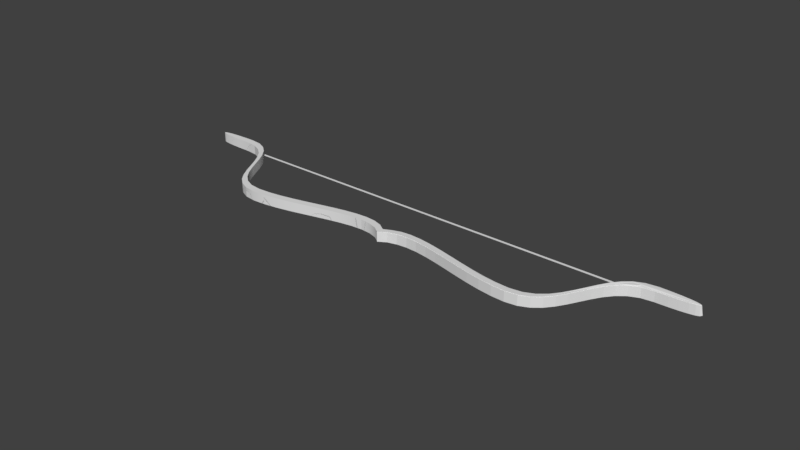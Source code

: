 # Source: BasicBow.blend  (saved by Blender 2.77.0; exported with 4.5.12 LTS)
import bpy
from mathutils import Matrix  # noqa: F401  (used for matrix-valued properties, if any)

bpy.ops.wm.read_factory_settings(use_empty=True)
scene = bpy.context.scene
scene.name = 'Scene'

# ---- collections
col_collection_1 = bpy.data.collections.new('Collection 1'); scene.collection.children.link(col_collection_1)
col_collection_2 = bpy.data.collections.new('Collection 2'); scene.collection.children.link(col_collection_2)
col_collection_3 = bpy.data.collections.new('Collection 3'); scene.collection.children.link(col_collection_3)
col_collection_4 = bpy.data.collections.new('Collection 4'); scene.collection.children.link(col_collection_4)
col_collection_5 = bpy.data.collections.new('Collection 5'); scene.collection.children.link(col_collection_5)
col_collection_6 = bpy.data.collections.new('Collection 6'); scene.collection.children.link(col_collection_6)
col_collection_7 = bpy.data.collections.new('Collection 7'); scene.collection.children.link(col_collection_7)
col_collection_8 = bpy.data.collections.new('Collection 8'); scene.collection.children.link(col_collection_8)
col_collection_9 = bpy.data.collections.new('Collection 9'); scene.collection.children.link(col_collection_9)
col_collection_10 = bpy.data.collections.new('Collection 10'); scene.collection.children.link(col_collection_10)
col_collection_11 = bpy.data.collections.new('Collection 11'); scene.collection.children.link(col_collection_11)
col_collection_12 = bpy.data.collections.new('Collection 12'); scene.collection.children.link(col_collection_12)
col_collection_13 = bpy.data.collections.new('Collection 13'); scene.collection.children.link(col_collection_13)
col_collection_14 = bpy.data.collections.new('Collection 14'); scene.collection.children.link(col_collection_14)
col_collection_15 = bpy.data.collections.new('Collection 15'); scene.collection.children.link(col_collection_15)
col_collection_16 = bpy.data.collections.new('Collection 16'); scene.collection.children.link(col_collection_16)
col_collection_17 = bpy.data.collections.new('Collection 17'); scene.collection.children.link(col_collection_17)
col_collection_18 = bpy.data.collections.new('Collection 18'); scene.collection.children.link(col_collection_18)
col_collection_19 = bpy.data.collections.new('Collection 19'); scene.collection.children.link(col_collection_19)
col_collection_20 = bpy.data.collections.new('Collection 20'); scene.collection.children.link(col_collection_20)

# ---- world
world_world = bpy.data.worlds.new('World'); scene.world = world_world
world_world.color = (0.05088, 0.05088, 0.05088)
world_world.use_sun_shadow = False
world_world.sun_shadow_jitter_overblur = 0.0
world_world.cycles.sampling_method = 'MANUAL'

# ---- meshes
me_string = bpy.data.meshes.new('String')
me_string.from_pydata([(-1.0, -1.0, -1.0), (-1.0, -1.0, 1.0), (-1.0, 1.0, -1.0), (-1.0, 1.0, 1.0), (1.0, -1.0, -1.0), (1.0, -1.0, 1.0), (1.0, 1.0, -1.0), (1.0, 1.0, 1.0)], [], [(1, 3, 2, 0), (3, 7, 6, 2), (7, 5, 4, 6), (5, 1, 0, 4), (0, 2, 6, 4), (5, 7, 3, 1)])
me_string.use_remesh_preserve_volume = False
me_string.use_remesh_preserve_attributes = False
me_string.use_mirror_vertex_groups = False
me_string.update()
me_bow = bpy.data.meshes.new('Bow')
me_bow.from_pydata([(0.1233, 0.1402, -0.09395), (-0.02116, 0.04357, -0.094), (-0.02117, 0.04359, 0.094), (0.1232, 0.1401, 0.09405), (0.2951, 0.1936, 0.0942), (0.2953, 0.1937, -0.0938), (0.4911, 0.2105, 0.09441), (0.4913, 0.2106, -0.09359), (0.7076, 0.1976, 0.09468), (0.7079, 0.1977, -0.09332), (0.9412, 0.1614, 0.09499), (0.9415, 0.1615, -0.09301), (1.188, 0.1085, 0.09532), (1.189, 0.1086, -0.09268), (1.446, 0.04567, 0.09564), (1.446, 0.04574, -0.09236), (1.709, -0.02062, 0.09595), (1.709, -0.02054, -0.09205), (1.976, -0.08371, 0.09622), (1.976, -0.08362, -0.09178), (2.242, -0.137, 0.09644), (2.242, -0.1369, -0.09156), (2.505, -0.1738, 0.09658), (2.505, -0.1737, -0.09142), (2.76, -0.1875, 0.09664), (2.76, -0.1874, -0.09136), (2.986, -0.1576, 0.09606), (2.985, -0.1576, -0.09194), (3.169, -0.07491, 0.09447), (3.167, -0.07535, -0.09351), (3.318, 0.04999, 0.09208), (3.316, 0.04898, -0.0959), (3.441, 0.2064, 0.08907), (3.438, 0.205, -0.09889), (3.547, 0.3839, 0.08567), (3.544, 0.3821, -0.1023), (3.644, 0.5717, 0.08207), (3.641, 0.5698, -0.1059), (3.742, 0.7595, 0.07846), (3.738, 0.7577, -0.1095), (3.847, 0.9366, 0.07506), (3.844, 0.9351, -0.1129), (3.97, 1.093, 0.07207), (3.967, 1.092, -0.1159), (4.118, 1.217, 0.06968), (4.116, 1.216, -0.1183), (4.301, 1.299, 0.0681), (4.3, 1.299, -0.1199), (4.526, 1.329, 0.06753), (4.526, 1.329, -0.1205), (4.755, 1.332, 0.06789), (4.755, 1.332, -0.1201), (4.942, 1.34, 0.06887), (4.943, 1.34, -0.1191), (5.087, 1.352, 0.07034), (5.089, 1.352, -0.1176), (5.189, 1.366, 0.07218), (5.194, 1.367, -0.1158), (5.248, 1.382, 0.07415), (5.259, 1.385, -0.1135), (5.263, 1.39, 0.07513), (5.286, 1.413, -0.11), (5.247, 1.398, 0.07613), (5.258, 1.441, -0.1066), (5.188, 1.414, 0.07811), (5.192, 1.46, -0.1043), (5.084, 1.429, 0.07995), (5.087, 1.475, -0.1024), (4.939, 1.441, 0.08142), (4.94, 1.487, -0.1009), (4.751, 1.449, 0.0824), (4.752, 1.495, -0.09996), (4.524, 1.452, 0.08275), (4.521, 1.497, -0.0996), (4.303, 1.423, 0.08296), (4.29, 1.467, -0.09938), (4.127, 1.343, 0.08354), (4.101, 1.381, -0.09875), (3.983, 1.221, 0.08443), (3.949, 1.252, -0.09782), (3.863, 1.067, 0.08554), (3.824, 1.092, -0.09666), (3.758, 0.8908, 0.08682), (3.717, 0.9122, -0.09535), (3.662, 0.7027, 0.08819), (3.62, 0.7229, -0.09398), (3.565, 0.5134, 0.08956), (3.524, 0.5348, -0.09261), (3.458, 0.3334, 0.09087), (3.419, 0.3586, -0.09133), (3.333, 0.1734, 0.09203), (3.299, 0.2047, -0.09022), (3.181, 0.04457, 0.09297), (3.155, 0.08303, -0.08933), (2.992, -0.04105, 0.09359), (2.979, 0.002872, -0.08875), (2.761, -0.07192, 0.09381), (2.759, -0.02622, -0.08854), (2.503, -0.05809, 0.09376), (2.507, -0.01257, -0.08859), (2.239, -0.02106, 0.09361), (2.246, 0.02401, -0.08873), (1.971, 0.03239, 0.0934), (1.981, 0.07706, -0.08895), (1.704, 0.0956, 0.09313), (1.715, 0.14, -0.08922), (1.44, 0.1619, 0.09282), (1.451, 0.2063, -0.08953), (1.183, 0.2247, 0.09249), (1.194, 0.2693, -0.08986), (0.9371, 0.2774, 0.09217), (0.9456, 0.3223, -0.09018), (0.7052, 0.3133, 0.09186), (0.7103, 0.3587, -0.09049), (0.4914, 0.3261, 0.09159), (0.491, 0.3718, -0.09077), (0.2995, 0.3096, 0.09138), (0.2909, 0.3544, -0.09099), (0.133, 0.2579, 0.09124), (0.1135, 0.2992, -0.09114), (-0.005637, 0.1653, 0.09119), (-0.03669, 0.1987, -0.09119), (-0.01049, 0.04359, 0.094), (-0.1549, 0.1401, 0.09405), (-0.155, 0.1402, -0.09395), (-0.0105, 0.04357, -0.094), (-0.3268, 0.1936, 0.0942), (-0.327, 0.1937, -0.0938), (-0.5228, 0.2105, 0.09441), (-0.523, 0.2106, -0.09359), (-0.7393, 0.1976, 0.09468), (-0.7395, 0.1977, -0.09332), (-0.9729, 0.1614, 0.09499), (-0.9731, 0.1615, -0.09301), (-1.22, 0.1085, 0.09532), (-1.22, 0.1086, -0.09268), (-1.477, 0.04567, 0.09564), (-1.477, 0.04574, -0.09236), (-1.741, -0.02062, 0.09595), (-1.741, -0.02054, -0.09205), (-2.008, -0.08371, 0.09622), (-2.008, -0.08362, -0.09178), (-2.274, -0.137, 0.09644), (-2.274, -0.1369, -0.09156), (-2.536, -0.1738, 0.09658), (-2.536, -0.1737, -0.09142), (-2.791, -0.1875, 0.09664), (-2.791, -0.1874, -0.09136), (-3.017, -0.1575, 0.09642), (-3.017, -0.1575, -0.09158), (-3.2, -0.07454, 0.09582), (-3.199, -0.07465, -0.09218), (-3.349, 0.05079, 0.09491), (-3.347, 0.05045, -0.09309), (-3.471, 0.2078, 0.09377), (-3.47, 0.2073, -0.09423), (-3.577, 0.386, 0.09247), (-3.575, 0.3854, -0.09552), (-3.673, 0.5747, 0.0911), (-3.672, 0.5741, -0.09689), (-3.77, 0.7634, 0.08973), (-3.769, 0.7628, -0.09826), (-3.875, 0.9415, 0.08844), (-3.874, 0.941, -0.09955), (-3.998, 1.098, 0.0873), (-3.997, 1.098, -0.1007), (-4.146, 1.223, 0.08639), (-4.145, 1.223, -0.1016), (-4.329, 1.306, 0.08579), (-4.328, 1.306, -0.1022), (-4.554, 1.336, 0.08558), (-4.554, 1.336, -0.1024), (-4.783, 1.339, 0.08558), (-4.783, 1.339, -0.1024), (-4.971, 1.346, 0.08558), (-4.971, 1.347, -0.1024), (-5.116, 1.358, 0.08558), (-5.116, 1.358, -0.1024), (-5.221, 1.372, 0.08558), (-5.221, 1.372, -0.1024), (-5.283, 1.388, 0.08558), (-5.283, 1.388, -0.1024), (-5.304, 1.405, 0.08558), (-5.304, 1.405, -0.1024), (-5.283, 1.423, 0.08558), (-5.283, 1.423, -0.1024), (-5.221, 1.439, 0.08558), (-5.221, 1.439, -0.1024), (-5.116, 1.453, 0.08558), (-5.116, 1.453, -0.1024), (-4.971, 1.464, 0.08558), (-4.971, 1.464, -0.1024), (-4.783, 1.472, 0.08558), (-4.783, 1.472, -0.1024), (-4.554, 1.475, 0.08558), (-4.554, 1.475, -0.1024), (-4.329, 1.445, 0.08579), (-4.328, 1.445, -0.1022), (-4.146, 1.362, 0.08639), (-4.145, 1.362, -0.1016), (-3.998, 1.237, 0.0873), (-3.997, 1.236, -0.1007), (-3.875, 1.08, 0.08844), (-3.874, 1.079, -0.09956), (-3.77, 0.9019, 0.08973), (-3.769, 0.9011, -0.09826), (-3.673, 0.7132, 0.0911), (-3.672, 0.7124, -0.09689), (-3.576, 0.5245, 0.09247), (-3.575, 0.5237, -0.09552), (-3.471, 0.3463, 0.09377), (-3.47, 0.3456, -0.09423), (-3.348, 0.1893, 0.09491), (-3.348, 0.1888, -0.09309), (-3.2, 0.06395, 0.09582), (-3.199, 0.06365, -0.09218), (-3.017, -0.01901, 0.09642), (-3.017, -0.01917, -0.09158), (-2.791, -0.04901, 0.09664), (-2.791, -0.04913, -0.09136), (-2.536, -0.03527, 0.09658), (-2.536, -0.03539, -0.09142), (-2.274, 0.001539, 0.09644), (-2.274, 0.001411, -0.09156), (-2.008, 0.0548, 0.09622), (-2.008, 0.05466, -0.09178), (-1.741, 0.1179, 0.09595), (-1.741, 0.1177, -0.09205), (-1.477, 0.1842, 0.09564), (-1.477, 0.184, -0.09236), (-1.22, 0.2471, 0.09532), (-1.22, 0.2469, -0.09268), (-0.9729, 0.2999, 0.09499), (-0.9731, 0.2997, -0.09301), (-0.7393, 0.3361, 0.09468), (-0.7395, 0.336, -0.09332), (-0.5228, 0.349, 0.09441), (-0.523, 0.3489, -0.09359), (-0.3268, 0.3321, 0.0942), (-0.327, 0.3319, -0.0938), (-0.1548, 0.2786, 0.09405), (-0.155, 0.2785, -0.09395), (-0.01041, 0.1821, 0.094), (-0.01058, 0.1819, -0.094), (0.1276, 0.1311, -0.09441), (-0.016, 0.03576, -0.0905), (-0.01597, 0.0358, 0.09047), (0.1263, 0.1335, 0.08725), (0.2965, 0.1864, 0.08732), (0.2966, 0.1866, -0.1008), (0.4911, 0.2033, 0.08747), (0.4913, 0.2035, -0.1007), (0.7068, 0.1905, 0.08769), (0.7069, 0.1907, -0.1004), (0.9399, 0.1544, 0.08796), (0.94, 0.1546, -0.1002), (1.187, 0.1017, 0.08825), (1.187, 0.1019, -0.09987), (1.444, 0.03884, 0.08855), (1.444, 0.03908, -0.09956), (1.707, -0.02747, 0.08887), (1.708, -0.02722, -0.09925), (1.974, -0.09061, 0.08916), (1.974, -0.09037, -0.09895), (2.241, -0.144, 0.08941), (2.241, -0.1437, -0.09872), (2.504, -0.1809, 0.08958), (2.504, -0.1806, -0.09855), (2.76, -0.1947, 0.08973), (2.76, -0.1945, -0.0984), (2.988, -0.1647, 0.08925), (2.987, -0.1646, -0.09887), (3.173, -0.0811, 0.08764), (3.171, -0.08141, -0.1005), (3.323, 0.04497, 0.08516), (3.321, 0.04413, -0.1029), (3.447, 0.2024, 0.08207), (3.444, 0.2011, -0.106), (3.553, 0.3805, 0.07858), (3.55, 0.3789, -0.1095), (3.651, 0.5685, 0.07491), (3.647, 0.5669, -0.1132), (3.748, 0.7561, 0.07138), (3.745, 0.7545, -0.1167), (3.853, 0.9326, 0.06806), (3.85, 0.9313, -0.12), (3.975, 1.088, 0.06516), (3.973, 1.087, -0.123), (4.122, 1.211, 0.06286), (4.12, 1.21, -0.1253), (4.303, 1.292, 0.06131), (4.302, 1.292, -0.1268), (4.526, 1.322, 0.06056), (4.526, 1.322, -0.1276), (4.755, 1.325, 0.06082), (4.755, 1.325, -0.1273), (4.942, 1.333, 0.06181), (4.943, 1.333, -0.1263), (5.087, 1.345, 0.06331), (5.09, 1.345, -0.1248), (5.191, 1.359, 0.06522), (5.195, 1.36, -0.1229), (5.251, 1.376, 0.06725), (5.263, 1.379, -0.1202), (5.272, 1.39, 0.07118), (5.294, 1.414, -0.1154), (5.25, 1.406, 0.07037), (5.262, 1.449, -0.1121), (5.189, 1.422, 0.07218), (5.194, 1.468, -0.1101), (5.085, 1.437, 0.07393), (5.087, 1.483, -0.1083), (4.939, 1.449, 0.07538), (4.94, 1.495, -0.1069), (4.751, 1.457, 0.07634), (4.752, 1.503, -0.1059), (4.523, 1.46, 0.07692), (4.52, 1.506, -0.1054), (4.301, 1.431, 0.07743), (4.288, 1.475, -0.105), (4.122, 1.35, 0.07798), (4.097, 1.388, -0.1044), (3.977, 1.227, 0.07874), (3.943, 1.258, -0.1035), (3.856, 1.072, 0.07971), (3.817, 1.097, -0.1025), (3.751, 0.8947, 0.08085), (3.71, 0.9163, -0.1012), (3.655, 0.7064, 0.0821), (3.613, 0.7268, -0.09993), (3.558, 0.5173, 0.08355), (3.517, 0.5389, -0.09845), (3.452, 0.3379, 0.08493), (3.413, 0.3634, -0.09703), (3.327, 0.179, 0.08617), (3.293, 0.2106, -0.09576), (3.176, 0.05146, 0.08718), (3.151, 0.09017, -0.09474), (2.99, -0.03321, 0.08781), (2.976, 0.01096, -0.09413), (2.76, -0.06385, 0.08791), (2.758, -0.01795, -0.09414), (2.503, -0.05013, 0.08774), (2.508, -0.004444, -0.09439), (2.24, -0.0132, 0.08756), (2.247, 0.03204, -0.09459), (1.973, 0.04017, 0.08732), (1.983, 0.085, -0.09486), (1.706, 0.1033, 0.08702), (1.717, 0.1479, -0.09517), (1.442, 0.1696, 0.08671), (1.453, 0.2141, -0.0955), (1.185, 0.2325, 0.08643), (1.195, 0.2771, -0.0958), (0.9384, 0.2852, 0.08616), (0.9468, 0.3303, -0.09609), (0.706, 0.3213, 0.08593), (0.7109, 0.3668, -0.09635), (0.4912, 0.3342, 0.08576), (0.4907, 0.38, -0.09656), (0.2979, 0.3176, 0.08569), (0.2892, 0.3625, -0.09669), (0.1295, 0.2653, 0.08551), (0.1094, 0.3077, -0.09445), (-0.01103, 0.1733, 0.09359), (-0.04209, 0.2067, -0.08879), (-0.005323, 0.05139, 0.09049), (-0.1518, 0.1468, 0.08731), (-0.1518, 0.1468, -0.08712), (-0.005291, 0.05134, -0.09047), (-0.3255, 0.2008, 0.08738), (-0.3256, 0.2008, -0.0869), (-0.5227, 0.2178, 0.08753), (-0.5229, 0.2178, -0.08662), (-0.7401, 0.2048, 0.08775), (-0.7404, 0.2047, -0.08629), (-0.9742, 0.1684, 0.08802), (-0.9745, 0.1684, -0.08594), (-1.222, 0.1155, 0.08832), (-1.222, 0.1155, -0.08559), (-1.479, 0.05257, 0.08862), (-1.479, 0.05254, -0.08524), (-1.743, -0.01371, 0.08894), (-1.743, -0.01373, -0.08494), (-2.009, -0.07673, 0.08923), (-2.009, -0.07675, -0.08469), (-2.275, -0.1299, 0.08947), (-2.275, -0.1299, -0.0845), (-2.537, -0.1666, 0.08964), (-2.537, -0.1666, -0.08438), (-2.791, -0.1802, 0.0898), (-2.791, -0.1802, -0.08444), (-3.015, -0.1504, 0.08968), (-3.015, -0.1504, -0.08476), (-3.196, -0.06826, 0.08906), (-3.195, -0.0685, -0.08534), (-3.343, 0.05591, 0.08807), (-3.342, 0.05542, -0.08618), (-3.465, 0.212, 0.08684), (-3.464, 0.2113, -0.08723), (-3.57, 0.3896, 0.08547), (-3.569, 0.3887, -0.08845), (-3.667, 0.5781, 0.08404), (-3.666, 0.5772, -0.08976), (-3.764, 0.767, 0.08274), (-3.763, 0.7661, -0.09119), (-3.869, 0.9456, 0.08152), (-3.868, 0.9449, -0.09256), (-3.993, 1.103, 0.08047), (-3.992, 1.103, -0.09378), (-4.142, 1.23, 0.07964), (-4.141, 1.229, -0.09476), (-4.327, 1.313, 0.07907), (-4.326, 1.313, -0.09538), (-4.554, 1.343, 0.07867), (-4.553, 1.343, -0.09542), (-4.783, 1.346, 0.07857), (-4.783, 1.346, -0.09532), (-4.97, 1.354, 0.07858), (-4.97, 1.354, -0.09533), (-5.116, 1.365, 0.0786), (-5.116, 1.365, -0.09535), (-5.219, 1.379, 0.07866), (-5.219, 1.379, -0.09542), (-5.28, 1.395, 0.07898), (-5.28, 1.395, -0.09574), (-5.296, 1.406, 0.07988), (-5.296, 1.405, -0.09673), (-5.28, 1.416, 0.07892), (-5.28, 1.416, -0.09585), (-5.219, 1.432, 0.0786), (-5.219, 1.432, -0.09554), (-5.116, 1.446, 0.07854), (-5.116, 1.446, -0.09548), (-4.97, 1.457, 0.07852), (-4.97, 1.457, -0.09545), (-4.783, 1.465, 0.07851), (-4.783, 1.465, -0.09544), (-4.555, 1.468, 0.07864), (-4.554, 1.467, -0.09557), (-4.331, 1.438, 0.07902), (-4.33, 1.437, -0.09551), (-4.15, 1.356, 0.07961), (-4.149, 1.355, -0.09489), (-4.003, 1.232, 0.08045), (-4.002, 1.231, -0.09391), (-3.881, 1.076, 0.08151), (-3.88, 1.075, -0.09269), (-3.776, 0.8985, 0.08273), (-3.775, 0.8976, -0.09132), (-3.68, 0.71, 0.08403), (-3.678, 0.7091, -0.08988), (-3.583, 0.5211, 0.08547), (-3.582, 0.5202, -0.08858), (-3.477, 0.3423, 0.08683), (-3.476, 0.3415, -0.08737), (-3.354, 0.1843, 0.08805), (-3.353, 0.1836, -0.08631), (-3.204, 0.05779, 0.08903), (-3.203, 0.05736, -0.08548), (-3.019, -0.02605, 0.08964), (-3.019, -0.02631, -0.08489), (-2.792, -0.05624, 0.08974), (-2.792, -0.05645, -0.08456), (-2.536, -0.04237, 0.08957), (-2.536, -0.04258, -0.0845), (-2.273, -0.005469, 0.0894), (-2.273, -0.005687, -0.08461), (-2.006, 0.04787, 0.08916), (-2.006, 0.04765, -0.0848), (-1.739, 0.111, 0.08886), (-1.739, 0.1108, -0.08505), (-1.476, 0.1773, 0.08854), (-1.476, 0.1771, -0.08535), (-1.218, 0.2402, 0.08824), (-1.219, 0.2399, -0.0857), (-0.9717, 0.2929, 0.08795), (-0.9719, 0.2927, -0.08606), (-0.7386, 0.329, 0.08768), (-0.7388, 0.3288, -0.08641), (-0.5229, 0.3418, 0.08747), (-0.5231, 0.3416, -0.08674), (-0.3282, 0.325, 0.08734), (-0.3284, 0.3247, -0.08703), (-0.1581, 0.272, 0.08728), (-0.1582, 0.2718, -0.08724), (-0.01463, 0.176, 0.0873), (-0.01452, 0.1759, -0.08699)], [], [(0, 1, 2), (2, 3, 0), (3, 4, 5), (5, 0, 3), (4, 6, 7), (7, 5, 4), (6, 8, 9), (9, 7, 6), (8, 10, 11), (11, 9, 8), (10, 12, 13), (13, 11, 10), (12, 14, 15), (15, 13, 12), (14, 16, 17), (17, 15, 14), (16, 18, 19), (19, 17, 16), (18, 20, 21), (21, 19, 18), (20, 22, 23), (23, 21, 20), (22, 24, 25), (25, 23, 22), (24, 26, 27), (27, 25, 24), (26, 28, 29), (29, 27, 26), (28, 30, 31), (31, 29, 28), (30, 32, 33), (33, 31, 30), (32, 34, 35), (35, 33, 32), (34, 36, 37), (37, 35, 34), (36, 38, 39), (39, 37, 36), (38, 40, 41), (41, 39, 38), (40, 42, 43), (43, 41, 40), (42, 44, 45), (45, 43, 42), (44, 46, 47), (47, 45, 44), (46, 48, 49), (49, 47, 46), (48, 50, 51), (51, 49, 48), (50, 52, 53), (53, 51, 50), (52, 54, 55), (55, 53, 52), (54, 56, 57), (57, 55, 54), (56, 58, 59), (59, 57, 56), (58, 60, 61), (61, 59, 58), (60, 62, 63), (63, 61, 60), (62, 64, 65), (65, 63, 62), (64, 66, 67), (67, 65, 64), (66, 68, 69), (69, 67, 66), (68, 70, 71), (71, 69, 68), (70, 72, 73), (73, 71, 70), (72, 74, 75), (75, 73, 72), (74, 76, 77), (77, 75, 74), (76, 78, 79), (79, 77, 76), (78, 80, 81), (81, 79, 78), (80, 82, 83), (83, 81, 80), (82, 84, 85), (85, 83, 82), (84, 86, 87), (87, 85, 84), (86, 88, 89), (89, 87, 86), (88, 90, 91), (91, 89, 88), (90, 92, 93), (93, 91, 90), (92, 94, 95), (95, 93, 92), (94, 96, 97), (97, 95, 94), (96, 98, 99), (99, 97, 96), (98, 100, 101), (101, 99, 98), (100, 102, 103), (103, 101, 100), (102, 104, 105), (105, 103, 102), (104, 106, 107), (107, 105, 104), (106, 108, 109), (109, 107, 106), (108, 110, 111), (111, 109, 108), (110, 112, 113), (113, 111, 110), (112, 114, 115), (115, 113, 112), (114, 116, 117), (117, 115, 114), (116, 118, 119), (119, 117, 116), (118, 120, 121), (121, 119, 118), (122, 123, 124), (124, 125, 122), (123, 126, 127), (127, 124, 123), (126, 128, 129), (129, 127, 126), (128, 130, 131), (131, 129, 128), (130, 132, 133), (133, 131, 130), (132, 134, 135), (135, 133, 132), (134, 136, 137), (137, 135, 134), (136, 138, 139), (139, 137, 136), (138, 140, 141), (141, 139, 138), (140, 142, 143), (143, 141, 140), (142, 144, 145), (145, 143, 142), (144, 146, 147), (147, 145, 144), (146, 148, 149), (149, 147, 146), (148, 150, 151), (151, 149, 148), (150, 152, 153), (153, 151, 150), (152, 154, 155), (155, 153, 152), (154, 156, 157), (157, 155, 154), (156, 158, 159), (159, 157, 156), (158, 160, 161), (161, 159, 158), (160, 162, 163), (163, 161, 160), (162, 164, 165), (165, 163, 162), (164, 166, 167), (167, 165, 164), (166, 168, 169), (169, 167, 166), (168, 170, 171), (171, 169, 168), (170, 172, 173), (173, 171, 170), (172, 174, 175), (175, 173, 172), (174, 176, 177), (177, 175, 174), (176, 178, 179), (179, 177, 176), (178, 180, 181), (181, 179, 178), (180, 182, 183), (183, 181, 180), (182, 184, 185), (185, 183, 182), (184, 186, 187), (187, 185, 184), (186, 188, 189), (189, 187, 186), (188, 190, 191), (191, 189, 188), (190, 192, 193), (193, 191, 190), (192, 194, 195), (195, 193, 192), (194, 196, 197), (197, 195, 194), (196, 198, 199), (199, 197, 196), (198, 200, 201), (201, 199, 198), (200, 202, 203), (203, 201, 200), (202, 204, 205), (205, 203, 202), (204, 206, 207), (207, 205, 204), (206, 208, 209), (209, 207, 206), (208, 210, 211), (211, 209, 208), (210, 212, 213), (213, 211, 210), (212, 214, 215), (215, 213, 212), (214, 216, 217), (217, 215, 214), (216, 218, 219), (219, 217, 216), (218, 220, 221), (221, 219, 218), (220, 222, 223), (223, 221, 220), (222, 224, 225), (225, 223, 222), (224, 226, 227), (227, 225, 224), (226, 228, 229), (229, 227, 226), (228, 230, 231), (231, 229, 228), (230, 232, 233), (233, 231, 230), (232, 234, 235), (235, 233, 232), (234, 236, 237), (237, 235, 234), (236, 238, 239), (239, 237, 236), (238, 240, 241), (241, 239, 238), (240, 242, 243), (243, 241, 240), (170, 168, 166, 164, 162, 160, 158, 156, 154, 152, 150, 148, 146, 144, 142, 140, 138, 136, 134, 132, 130, 128, 126, 123, 122, 2, 3, 4, 6, 8, 10, 12, 14, 16, 18, 20, 22, 24, 26, 28, 30, 32, 34, 36, 38, 40, 42, 44, 46, 48, 50, 52, 54, 56, 58, 60, 62, 64, 66, 68, 70, 72, 74, 76, 78, 80, 82, 84, 86, 88, 90, 92, 94, 96, 98, 100, 102, 104, 106, 108, 110, 112, 114, 116, 118, 242, 240, 238, 236, 234, 232, 230, 228, 226, 224, 222, 220, 218, 216, 214, 212, 210, 208, 206, 204, 202, 200, 198, 196, 194, 192, 190, 188, 186, 184, 182, 180, 178, 176, 174, 172), (124, 127, 129, 131, 133, 135, 137, 139, 141, 143, 145, 147, 149, 151, 153, 155, 157, 159, 161, 163, 165, 167, 169, 171, 173, 175, 177, 179, 181, 183, 185, 187, 189, 191, 193, 195, 197, 199, 201, 203, 205, 207, 209, 211, 213, 215, 217, 219, 221, 223, 225, 227, 229, 231, 233, 235, 237, 239, 241, 243, 242, 0, 1, 125), (93, 95, 97, 99, 101, 103, 105, 107, 109, 111, 113, 115, 117, 119, 0, 5, 7, 9, 11, 13, 15, 17, 19, 21, 23, 25, 27, 29, 31, 33, 35, 37, 39, 41, 43, 45, 47, 49, 51, 53, 55, 57, 59, 61, 63, 65, 67, 69, 71, 73, 75, 77, 79, 81, 83, 85, 87, 89, 91), (246, 245, 244), (244, 247, 246), (249, 248, 247), (247, 244, 249), (251, 250, 248), (248, 249, 251), (253, 252, 250), (250, 251, 253), (255, 254, 252), (252, 253, 255), (257, 256, 254), (254, 255, 257), (259, 258, 256), (256, 257, 259), (261, 260, 258), (258, 259, 261), (263, 262, 260), (260, 261, 263), (265, 264, 262), (262, 263, 265), (267, 266, 264), (264, 265, 267), (269, 268, 266), (266, 267, 269), (271, 270, 268), (268, 269, 271), (273, 272, 270), (270, 271, 273), (275, 274, 272), (272, 273, 275), (277, 276, 274), (274, 275, 277), (279, 278, 276), (276, 277, 279), (281, 280, 278), (278, 279, 281), (283, 282, 280), (280, 281, 283), (285, 284, 282), (282, 283, 285), (287, 286, 284), (284, 285, 287), (289, 288, 286), (286, 287, 289), (291, 290, 288), (288, 289, 291), (293, 292, 290), (290, 291, 293), (295, 294, 292), (292, 293, 295), (297, 296, 294), (294, 295, 297), (299, 298, 296), (296, 297, 299), (301, 300, 298), (298, 299, 301), (303, 302, 300), (300, 301, 303), (305, 304, 302), (302, 303, 305), (307, 306, 304), (304, 305, 307), (309, 308, 306), (306, 307, 309), (311, 310, 308), (308, 309, 311), (313, 312, 310), (310, 311, 313), (315, 314, 312), (312, 313, 315), (317, 316, 314), (314, 315, 317), (319, 318, 316), (316, 317, 319), (321, 320, 318), (318, 319, 321), (323, 322, 320), (320, 321, 323), (325, 324, 322), (322, 323, 325), (327, 326, 324), (324, 325, 327), (329, 328, 326), (326, 327, 329), (331, 330, 328), (328, 329, 331), (333, 332, 330), (330, 331, 333), (335, 334, 332), (332, 333, 335), (337, 336, 334), (334, 335, 337), (339, 338, 336), (336, 337, 339), (341, 340, 338), (338, 339, 341), (343, 342, 340), (340, 341, 343), (345, 344, 342), (342, 343, 345), (347, 346, 344), (344, 345, 347), (349, 348, 346), (346, 347, 349), (351, 350, 348), (348, 349, 351), (353, 352, 350), (350, 351, 353), (355, 354, 352), (352, 353, 355), (357, 356, 354), (354, 355, 357), (359, 358, 356), (356, 357, 359), (361, 360, 358), (358, 359, 361), (363, 362, 360), (360, 361, 363), (365, 364, 362), (362, 363, 365), (368, 367, 366), (366, 369, 368), (371, 370, 367), (367, 368, 371), (373, 372, 370), (370, 371, 373), (375, 374, 372), (372, 373, 375), (377, 376, 374), (374, 375, 377), (379, 378, 376), (376, 377, 379), (381, 380, 378), (378, 379, 381), (383, 382, 380), (380, 381, 383), (385, 384, 382), (382, 383, 385), (387, 386, 384), (384, 385, 387), (389, 388, 386), (386, 387, 389), (391, 390, 388), (388, 389, 391), (393, 392, 390), (390, 391, 393), (395, 394, 392), (392, 393, 395), (397, 396, 394), (394, 395, 397), (399, 398, 396), (396, 397, 399), (401, 400, 398), (398, 399, 401), (403, 402, 400), (400, 401, 403), (405, 404, 402), (402, 403, 405), (407, 406, 404), (404, 405, 407), (409, 408, 406), (406, 407, 409), (411, 410, 408), (408, 409, 411), (413, 412, 410), (410, 411, 413), (415, 414, 412), (412, 413, 415), (417, 416, 414), (414, 415, 417), (419, 418, 416), (416, 417, 419), (421, 420, 418), (418, 419, 421), (423, 422, 420), (420, 421, 423), (425, 424, 422), (422, 423, 425), (427, 426, 424), (424, 425, 427), (429, 428, 426), (426, 427, 429), (431, 430, 428), (428, 429, 431), (433, 432, 430), (430, 431, 433), (435, 434, 432), (432, 433, 435), (437, 436, 434), (434, 435, 437), (439, 438, 436), (436, 437, 439), (441, 440, 438), (438, 439, 441), (443, 442, 440), (440, 441, 443), (445, 444, 442), (442, 443, 445), (447, 446, 444), (444, 445, 447), (449, 448, 446), (446, 447, 449), (451, 450, 448), (448, 449, 451), (453, 452, 450), (450, 451, 453), (455, 454, 452), (452, 453, 455), (457, 456, 454), (454, 455, 457), (459, 458, 456), (456, 457, 459), (461, 460, 458), (458, 459, 461), (463, 462, 460), (460, 461, 463), (465, 464, 462), (462, 463, 465), (467, 466, 464), (464, 465, 467), (469, 468, 466), (466, 467, 469), (471, 470, 468), (468, 469, 471), (473, 472, 470), (470, 471, 473), (475, 474, 472), (472, 473, 475), (477, 476, 474), (474, 475, 477), (479, 478, 476), (476, 477, 479), (481, 480, 478), (478, 479, 481), (483, 482, 480), (480, 481, 483), (485, 484, 482), (482, 483, 485), (487, 486, 484), (484, 485, 487), (416, 418, 420, 422, 424, 426, 428, 430, 432, 434, 436, 438, 440, 442, 444, 446, 448, 450, 452, 454, 456, 458, 460, 462, 464, 466, 468, 470, 472, 474, 476, 478, 480, 482, 484, 486, 362, 360, 358, 356, 354, 352, 350, 348, 346, 344, 342, 340, 338, 336, 334, 332, 330, 328, 326, 324, 322, 320, 318, 316, 314, 312, 310, 308, 306, 304, 302, 300, 298, 296, 294, 292, 290, 288, 286, 284, 282, 280, 278, 276, 274, 272, 270, 268, 266, 264, 262, 260, 258, 256, 254, 252, 250, 248, 247, 246, 366, 367, 370, 372, 374, 376, 378, 380, 382, 384, 386, 388, 390, 392, 394, 396, 398, 400, 402, 404, 406, 408, 410, 412, 414), (369, 245, 244, 486, 487, 485, 483, 481, 479, 477, 475, 473, 471, 469, 467, 465, 463, 461, 459, 457, 455, 453, 451, 449, 447, 445, 443, 441, 439, 437, 435, 433, 431, 429, 427, 425, 423, 421, 419, 417, 415, 413, 411, 409, 407, 405, 403, 401, 399, 397, 395, 393, 391, 389, 387, 385, 383, 381, 379, 377, 375, 373, 371, 368), (335, 333, 331, 329, 327, 325, 323, 321, 319, 317, 315, 313, 311, 309, 307, 305, 303, 301, 299, 297, 295, 293, 291, 289, 287, 285, 283, 281, 279, 277, 275, 273, 271, 269, 267, 265, 263, 261, 259, 257, 255, 253, 251, 249, 244, 363, 361, 359, 357, 355, 353, 351, 349, 347, 345, 343, 341, 339, 337), (120, 118, 362, 364), (2, 1, 245, 246), (119, 121, 365, 363), (122, 125, 369, 366), (121, 120, 364, 365), (2, 122, 366, 246), (242, 118, 362, 486), (0, 242, 486, 244), (125, 1, 245, 369), (0, 119, 363, 244)])
me_bow.use_remesh_preserve_volume = False
me_bow.use_remesh_preserve_attributes = False
me_bow.use_mirror_vertex_groups = False
me_bow.update()

# ---- curves / text
cu_beziercurve = bpy.data.curves.new('BezierCurve', 'CURVE')
cu_beziercurve.dimensions = '3D'
_sp = cu_beziercurve.splines.new('BEZIER'); _sp.bezier_points.add(5)
_sp.bezier_points.foreach_set('co', [-1.806, 0.04358, 0.0, 0.9746, -0.1875, 0.002635, 2.741, 1.329, -0.02647, 2.737, 1.475, -0.008424, 0.9746, -0.04907, 0.002635, -1.806, 0.182, 0.0])
_sp.bezier_points.foreach_set('handle_left', [-2.579, -0.6743, 0.0, -0.0254, -0.1875, 0.002635, 1.741, 1.329, -0.02647, 3.737, 1.475, -0.008424, 1.975, -0.04907, 0.002635, -1.288, 0.6634, 0.0])
_sp.bezier_points.foreach_set('handle_right', [-1.288, 0.525, 0.0, 1.975, -0.1875, 0.002635, 3.741, 1.329, -0.02647, 1.737, 1.475, -0.008424, -0.0254, -0.04907, 0.002635, -2.579, -0.5359, 0.0])
for _p, _l, _r in zip(_sp.bezier_points, ['ALIGNED', 'ALIGNED', 'ALIGNED', 'ALIGNED', 'ALIGNED', 'ALIGNED'], ['ALIGNED', 'ALIGNED', 'ALIGNED', 'ALIGNED', 'ALIGNED', 'ALIGNED']): _p.handle_left_type = _l; _p.handle_right_type = _r
_sp.order_u = 0
_sp.order_v = 0
_sp = cu_beziercurve.splines.new('BEZIER'); _sp.bezier_points.add(5)
_sp.bezier_points.foreach_set('co', [-1.796, 0.04358, 0.0, -4.576, -0.1875, 0.002635, -6.339, 1.336, -0.008424, -6.339, 1.475, -0.008424, -4.576, -0.04907, 0.002635, -1.796, 0.182, 0.0])
_sp.bezier_points.foreach_set('handle_left', [-1.023, -0.6743, 0.0, -3.576, -0.1875, 0.002635, -5.339, 1.336, -0.008424, -7.339, 1.475, -0.008424, -5.576, -0.04907, 0.002635, -2.313, 0.6634, 0.0])
_sp.bezier_points.foreach_set('handle_right', [-2.313, 0.525, 0.0, -5.576, -0.1875, 0.002635, -7.339, 1.336, -0.008424, -5.339, 1.475, -0.008424, -3.576, -0.04907, 0.002635, -1.023, -0.5359, 0.0])
for _p, _l, _r in zip(_sp.bezier_points, ['ALIGNED', 'ALIGNED', 'ALIGNED', 'ALIGNED', 'ALIGNED', 'ALIGNED'], ['ALIGNED', 'ALIGNED', 'ALIGNED', 'ALIGNED', 'ALIGNED', 'ALIGNED']): _p.handle_left_type = _l; _p.handle_right_type = _r
_sp.order_u = 0
_sp.order_v = 0
cu_beziercurve.use_path = True
cu_beziercurve.use_path_clamp = True
cu_beziercurve.bevel_resolution = 0
cu_beziercurve.extrude = 0.094
cu_beziercurve.fill_mode = 'HALF'

# ---- objects
ob_cube = bpy.data.objects.new('Cube', me_string)
ob_untitled = bpy.data.objects.new('Untitled', me_bow)
ob_beziercurve = bpy.data.objects.new('BezierCurve', cu_beziercurve)

# ---- transforms, parenting, visibility, modifiers, constraints
ob_cube.location = (0.01586, 1.244, 0.001079)
ob_cube.scale = (4.0, 0.01, 0.01)
ob_cube.lineart.crease_threshold = 0.0
ob_untitled.location = (0.0, 0.0, 0.0)
ob_untitled.lineart.crease_threshold = 0.0
ob_beziercurve.location = (1.785, 0.0, 0.0)
ob_beziercurve.lineart.crease_threshold = 0.0

# ---- collection membership
col_collection_1.objects.link(ob_cube)
col_collection_1.objects.link(ob_untitled)
col_collection_1.objects.link(ob_beziercurve)
col_collection_2.objects.link(ob_untitled)
col_collection_3.objects.link(ob_untitled)
col_collection_4.objects.link(ob_untitled)
col_collection_5.objects.link(ob_untitled)
col_collection_6.objects.link(ob_untitled)
col_collection_7.objects.link(ob_untitled)
col_collection_8.objects.link(ob_untitled)
col_collection_9.objects.link(ob_untitled)
col_collection_10.objects.link(ob_untitled)
col_collection_11.objects.link(ob_untitled)
col_collection_12.objects.link(ob_untitled)
col_collection_13.objects.link(ob_untitled)
col_collection_14.objects.link(ob_untitled)
col_collection_15.objects.link(ob_untitled)
col_collection_16.objects.link(ob_untitled)
col_collection_17.objects.link(ob_untitled)
col_collection_18.objects.link(ob_untitled)
col_collection_19.objects.link(ob_untitled)
col_collection_20.objects.link(ob_untitled)

# ---- scene / render settings (as saved in the file)
scene.frame_start = 1; scene.frame_end = 250; scene.frame_set(0)
scene.render.engine = 'BLENDER_EEVEE_NEXT'
scene.render.resolution_percentage = 50
scene.render.dither_intensity = 0.0
scene.cycles.use_denoising = False
scene.cycles.samples = 128
scene.cycles.sampling_pattern = 'TABULATED_SOBOL'
scene.cycles.light_sampling_threshold = 0.0
scene.cycles.use_adaptive_sampling = False
scene.cycles.use_light_tree = False
scene.cycles.blur_glossy = 0.0
scene.cycles.sample_clamp_indirect = 0.0
scene.view_settings.view_transform = 'Standard'
bpy.context.view_layer.update()

# ---- added for rendering (the .blend has no active camera and no usable light): camera, sun
cam_auto = bpy.data.cameras.new('AutoCamera')
cam_auto.lens = 50.0
cam_auto.sensor_width = 36.0
cam_auto.clip_end = 1000.0
ob_auto_camera = bpy.data.objects.new('AutoCamera', cam_auto)
scene.collection.objects.link(ob_auto_camera)
ob_auto_camera.location = (10.9448, -12.507, 8.75517)
ob_auto_camera.rotation_euler = (1.09748, -7.21219e-08, 0.694738)
scene.camera = ob_auto_camera
light_auto_sun = bpy.data.lights.new('AutoSun', 'SUN')
light_auto_sun.energy = 3.0
light_auto_sun.angle = 0.0523599
ob_auto_sun = bpy.data.objects.new('AutoSun', light_auto_sun)
scene.collection.objects.link(ob_auto_sun)
ob_auto_sun.rotation_euler = (0.872665, 0.174533, 0.523599)
bpy.context.view_layer.update()
